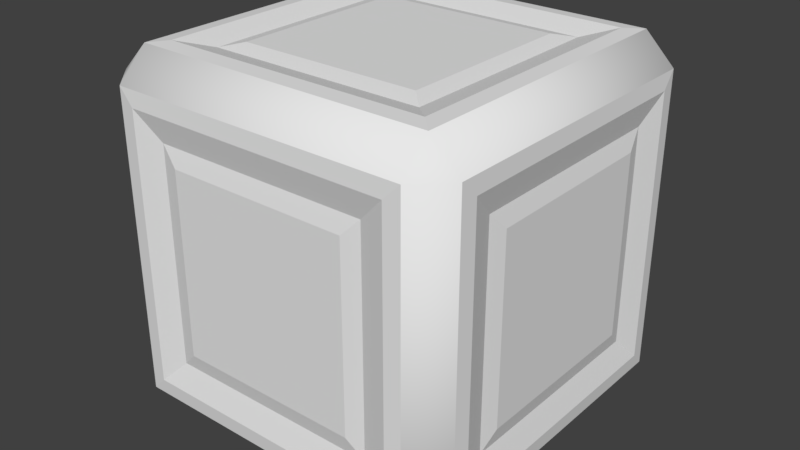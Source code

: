 # Source: crate.blend  (saved by Blender 2.78.0; exported with 4.5.12 LTS)
import bpy
from mathutils import Matrix  # noqa: F401  (used for matrix-valued properties, if any)

bpy.ops.wm.read_factory_settings(use_empty=True)
scene = bpy.context.scene
scene.name = 'Scene'

# ---- collections
col_collection_1 = bpy.data.collections.new('Collection 1'); scene.collection.children.link(col_collection_1)

# ---- node groups
ng_auto_smooth = bpy.data.node_groups.new('Auto Smooth', 'GeometryNodeTree')
_s = ng_auto_smooth.interface.new_socket(name='Geometry', in_out='OUTPUT', socket_type='NodeSocketGeometry')
_s = ng_auto_smooth.interface.new_socket(name='Geometry', in_out='INPUT', socket_type='NodeSocketGeometry')
_s = ng_auto_smooth.interface.new_socket(name='Angle', in_out='INPUT', socket_type='NodeSocketFloat')
_s.subtype = 'ANGLE'
_s.min_value = 0.0
_s.max_value = 3.142
ng_auto_smooth.is_modifier = True
_N = ng_auto_smooth.nodes; _L = ng_auto_smooth.links
n0 = _N.new('NodeGroupOutput'); n0.name = 'Group Output'; n0.location = (480, -100)
n1 = _N.new('NodeGroupInput'); n1.name = 'Group Input'; n1.location = (-420, -300)
n2 = _N.new('NodeGroupInput'); n2.name = 'Group Input.001'; n2.location = (-60, -100)
n3 = _N.new('GeometryNodeSetShadeSmooth'); n3.name = 'Set Shade Smooth'; n3.location = (120, -100)
n3.domain = 'EDGE'
n4 = _N.new('GeometryNodeSetShadeSmooth'); n4.name = 'Set Shade Smooth.001'; n4.location = (300, -100)
n5 = _N.new('GeometryNodeInputMeshEdgeAngle'); n5.name = 'Edge Angle'; n5.location = (-420, -220)
n6 = _N.new('GeometryNodeInputEdgeSmooth'); n6.name = 'Is Edge Smooth'; n6.location = (-60, -160)
n7 = _N.new('GeometryNodeInputShadeSmooth'); n7.name = 'Is Face Smooth'; n7.location = (-240, -340)
n8 = _N.new('FunctionNodeBooleanMath'); n8.name = 'Boolean Math'; n8.location = (-60, -220)
n9 = _N.new('FunctionNodeCompare'); n9.name = 'Compare'; n9.location = (-240, -180)
n9.operation = 'LESS_EQUAL'
_L.new(n5.outputs[0], n9.inputs[0])
_L.new(n4.outputs[0], n0.inputs[0])
_L.new(n1.outputs[1], n9.inputs[1])
_L.new(n9.outputs[0], n8.inputs[0])
_L.new(n7.outputs[0], n8.inputs[1])
_L.new(n2.outputs[0], n3.inputs[0])
_L.new(n6.outputs[0], n3.inputs[1])
_L.new(n3.outputs[0], n4.inputs[0])
_L.new(n8.outputs[0], n3.inputs[2])
n0.is_active_output = True

# ---- world
world_world = bpy.data.worlds.new('World'); scene.world = world_world
world_world.color = (0.05088, 0.05088, 0.05088)
world_world.use_sun_shadow = False
world_world.sun_shadow_jitter_overblur = 0.0
world_world.cycles.sampling_method = 'MANUAL'

# ---- meshes
me_cube = bpy.data.meshes.new('Cube')
me_cube.from_pydata([(-0.5068, -0.3157, 0.3157), (-0.5186, -0.2659, 0.2659), (-0.2659, -0.5186, 0.2659), (-0.3157, -0.5068, 0.3157), (-0.2659, -0.2659, 0.5186), (-0.524, -0.4383, 0.4383), (-0.5284, -0.3928, 0.3928), (-0.4383, -0.4383, 0.524), (0.5068, -0.3157, 0.3157), (0.5186, -0.2659, 0.2659), (0.2659, -0.5186, 0.2659), (0.3157, -0.5068, 0.3157), (0.2659, -0.2659, 0.5186), (0.3157, -0.3157, 0.5068), (-0.3157, -0.3157, 0.5068), (0.524, -0.4383, 0.4383), (0.5284, -0.3928, 0.3928), (0.3928, -0.5284, 0.3928), (0.4383, -0.524, 0.4383), (0.3928, -0.3928, 0.5284), (0.4383, -0.4383, 0.524), (-0.3928, -0.3928, 0.5284), (-0.4383, -0.524, 0.4383), (-0.3928, -0.5284, 0.3928), (-0.5186, 0.2659, 0.2659), (-0.3157, 0.5068, 0.3157), (-0.5068, 0.3157, 0.3157), (-0.3157, 0.3157, 0.5068), (-0.524, 0.4383, 0.4383), (-0.5284, 0.3928, 0.3928), (-0.4383, 0.4383, 0.524), (-0.3928, 0.3928, 0.5284), (-0.2659, 0.2659, 0.5186), (0.2659, 0.5186, 0.2659), (0.3157, 0.5068, 0.3157), (0.5186, 0.2659, 0.2659), (0.5068, 0.3157, 0.3157), (0.3157, 0.3157, 0.5068), (0.2659, 0.2659, 0.5186), (-0.2659, 0.5186, 0.2659), (0.524, 0.4383, 0.4383), (0.3928, 0.5284, 0.3928), (0.4383, 0.524, 0.4383), (0.3928, 0.3928, 0.5284), (0.4383, 0.4383, 0.524), (0.5284, 0.3928, 0.3928), (-0.4383, 0.524, 0.4383), (-0.3928, 0.5284, 0.3928), (-0.5068, -0.3157, -0.3157), (-0.5186, -0.2659, -0.2659), (-0.2659, -0.5186, -0.2659), (-0.2659, -0.2659, -0.5186), (-0.3157, -0.5068, -0.3157), (-0.524, -0.4383, -0.4383), (-0.3928, -0.3928, -0.5284), (-0.4383, -0.4383, -0.524), (-0.3928, -0.5284, -0.3928), (-0.5284, -0.3928, -0.3928), (0.3157, -0.5068, -0.3157), (0.2659, -0.2659, -0.5186), (0.3157, -0.3157, -0.5068), (0.2659, -0.5186, -0.2659), (0.5068, -0.3157, -0.3157), (0.5186, -0.2659, -0.2659), (-0.3157, -0.3157, -0.5068), (0.5284, -0.3928, -0.3928), (0.4383, -0.524, -0.4383), (0.3928, -0.3928, -0.5284), (0.4383, -0.4383, -0.524), (0.3928, -0.5284, -0.3928), (0.524, -0.4383, -0.4383), (-0.4383, -0.524, -0.4383), (-0.5186, 0.2659, -0.2659), (-0.3157, 0.5068, -0.3157), (-0.5068, 0.3157, -0.3157), (-0.3157, 0.3157, -0.5068), (-0.2659, 0.2659, -0.5186), (-0.524, 0.4383, -0.4383), (-0.5284, 0.3928, -0.3928), (-0.3928, 0.5284, -0.3928), (-0.4383, 0.4383, -0.524), (0.2659, 0.2659, -0.5186), (0.2659, 0.5186, -0.2659), (0.3157, 0.5068, -0.3157), (0.5068, 0.3157, -0.3157), (0.5186, 0.2659, -0.2659), (0.3157, 0.3157, -0.5068), (-0.2659, 0.5186, -0.2659), (0.4383, 0.4383, -0.524), (0.3928, 0.5284, -0.3928), (0.4383, 0.524, -0.4383), (0.524, 0.4383, -0.4383), (0.5284, 0.3928, -0.3928), (0.3928, 0.3928, -0.5284), (-0.3928, 0.3928, -0.5284), (-0.4383, 0.524, -0.4383)], [], [(21, 14, 27, 31), (0, 6, 29, 26), (3, 23, 56, 52), (49, 1, 24, 72), (50, 2, 3, 52), (1, 49, 48, 0), (4, 32, 27, 14), (24, 1, 0, 26), (56, 23, 22, 71), (6, 57, 53, 5), (21, 31, 30, 7), (29, 6, 5, 28), (48, 57, 6, 0), (19, 43, 37, 13), (8, 36, 45, 16), (19, 13, 14, 21), (50, 61, 10, 2), (11, 58, 69, 17), (3, 11, 17, 23), (63, 85, 35, 9), (32, 4, 12, 38), (61, 58, 11, 10), (9, 8, 62, 63), (4, 14, 13, 12), (10, 11, 3, 2), (12, 13, 37, 38), (35, 36, 8, 9), (69, 66, 18, 17), (16, 15, 70, 65), (21, 7, 20, 19), (17, 18, 22, 23), (19, 20, 44, 43), (45, 40, 15, 16), (62, 8, 16, 65), (25, 73, 79, 47), (87, 73, 25, 39), (24, 26, 74, 72), (79, 95, 46, 47), (29, 28, 77, 78), (74, 26, 29, 78), (43, 31, 27, 37), (87, 39, 33, 82), (34, 41, 89, 83), (25, 47, 41, 34), (82, 33, 34, 83), (35, 85, 84, 36), (32, 38, 37, 27), (33, 39, 25, 34), (89, 41, 42, 90), (45, 92, 91, 40), (31, 43, 44, 30), (41, 47, 46, 42), (84, 92, 45, 36), (54, 94, 75, 64), (48, 74, 78, 57), (51, 64, 75, 76), (72, 74, 48, 49), (54, 55, 80, 94), (78, 77, 53, 57), (67, 60, 86, 93), (62, 65, 92, 84), (67, 54, 64, 60), (52, 56, 69, 58), (76, 81, 59, 51), (51, 59, 60, 64), (61, 50, 52, 58), (59, 81, 86, 60), (85, 63, 62, 84), (54, 67, 68, 55), (69, 56, 71, 66), (67, 93, 88, 68), (92, 65, 70, 91), (93, 86, 75, 94), (73, 83, 89, 79), (22, 7, 5), (44, 40, 42), (46, 28, 30), (18, 15, 20), (76, 75, 86, 81), (82, 83, 73, 87), (94, 80, 88, 93), (89, 90, 95, 79), (91, 88, 90), (70, 66, 68), (71, 53, 55), (95, 80, 77), (80, 55, 53, 77), (46, 95, 77, 28), (88, 80, 95, 90), (42, 40, 91, 90), (88, 91, 70, 68), (71, 55, 68, 66), (22, 5, 53, 71), (70, 15, 18, 66), (44, 20, 15, 40), (46, 30, 44, 42), (7, 30, 28, 5), (22, 18, 20, 7)])
me_cube.polygons.foreach_set('use_smooth', [True] * 98)
_k = set([(0, 1), (0, 6), (0, 26), (0, 48), (1, 24), (1, 49), (2, 3), (2, 10), (2, 50), (3, 11), (3, 23), (3, 52), (4, 12), (4, 14), (4, 32), (5, 6), (5, 28), (5, 53), (6, 29), (6, 57), (7, 20), (7, 21), (7, 30), (8, 9), (8, 16), (8, 36), (8, 62), (9, 35), (9, 63), (10, 11), (10, 61), (11, 17), (11, 58), (12, 13), (12, 38), (13, 14), (13, 19), (13, 37), (14, 21), (14, 27), (15, 16), (15, 40), (15, 70), (16, 45), (16, 65), (17, 18), (17, 23), (17, 69), (18, 22), (18, 66), (19, 20), (19, 21), (19, 43), (20, 44), (21, 31), (22, 23), (22, 71), (23, 56), (24, 26), (24, 72), (25, 34), (25, 39), (25, 47), (25, 73), (26, 29), (26, 74), (27, 31), (27, 32), (27, 37), (28, 29), (28, 77), (29, 78), (30, 31), (30, 44), (31, 43), (32, 38), (33, 34), (33, 39), (33, 82), (34, 41), (34, 83), (35, 36), (35, 85), (36, 45), (36, 84), (37, 38), (37, 43), (39, 87), (40, 45), (40, 91), (41, 42), (41, 47), (41, 89), (42, 46), (42, 90), (43, 44), (45, 92), (46, 47), (46, 95), (47, 79), (48, 49), (48, 57), (48, 74), (49, 72), (50, 52), (50, 61), (51, 59), (51, 64), (51, 76), (52, 56), (52, 58), (53, 57), (53, 77), (54, 55), (54, 64), (54, 67), (54, 94), (55, 68), (55, 80), (56, 69), (56, 71), (57, 78), (58, 61), (58, 69), (59, 60), (59, 81), (60, 64), (60, 67), (60, 86), (62, 63), (62, 65), (62, 84), (63, 85), (64, 75), (65, 70), (65, 92), (66, 69), (66, 71), (67, 68), (67, 93), (68, 88), (70, 91), (72, 74), (73, 79), (73, 83), (73, 87), (74, 78), (75, 76), (75, 86), (75, 94), (76, 81), (77, 78), (79, 89), (79, 95), (80, 88), (80, 94), (81, 86), (82, 83), (82, 87), (83, 89), (84, 85), (84, 92), (86, 93), (88, 93), (89, 90), (90, 95), (91, 92), (93, 94)])
me_cube.attributes.new('sharp_edge', 'BOOLEAN', 'EDGE').data.foreach_set('value', [ (min(e.vertices), max(e.vertices)) in _k for e in me_cube.edges])
_uv = me_cube.uv_layers.new(name='UVMap')
_uv.uv.foreach_set('vector', [0.2888, 0.6461, 0.3518, 0.6461, 0.6096, 0.904, 0.6096, 0.9669, 0.9079, 0.6382, 0.9708, 0.6382, 0.6501, 0.959, 0.6501, 0.8961, 0.6641, 0.8961, 0.6641, 0.959, 0.3433, 0.6382, 0.4062, 0.6382, 0.0625, 0.9952, 0.0625, 0.536, 0.0625, 0.536, 0.0625, 0.9952, 0.1838, 0.8102, 0.1838, 0.8102, 0.1838, 0.8102, 0.1838, 0.8102, 0.1838, 0.8102, 0.1838, 0.8102, 0.1838, 0.8102, 0.1838, 0.8102, 0.1838, 0.8102, 0.1838, 0.8102, 0.1838, 0.8102, 0.1838, 0.8102, 0.1838, 0.8102, 0.1838, 0.8102, 0.1838, 0.8102, 0.1838, 0.8102, 0.1838, 0.8102, 0.1838, 0.8102, 0.1838, 0.8102, 0.1838, 0.8102, 0.1838, 0.8102, 0.1838, 0.8102, 0.1838, 0.8102, 0.1838, 0.8102, 0.1838, 0.8102, 0.1838, 0.8102, 0.1838, 0.8102, 0.1838, 0.8102, 0.1838, 0.8102, 0.1838, 0.8102, 0.1838, 0.8102, 0.1838, 0.8102, 0.6501, 0.3804, 0.6501, 0.3174, 0.9708, 0.6382, 0.9079, 0.6382, 0.6096, 0.3253, 0.9304, 0.6461, 0.8675, 0.6461, 0.6096, 0.3883, 0.6427, 0.8961, 0.9005, 0.6382, 0.9635, 0.6382, 0.6427, 0.959, 0.6096, 0.3253, 0.6096, 0.3883, 0.3518, 0.6461, 0.2888, 0.6461, 0.0625, 0.536, 0.0625, 0.536, 0.0625, 0.9952, 0.0625, 0.9952, 0.9219, 0.6382, 0.6641, 0.3804, 0.6641, 0.3174, 0.9849, 0.6382, 0.6641, 0.8961, 0.9219, 0.6382, 0.9849, 0.6382, 0.6641, 0.959, 0.0625, 0.536, 0.0625, 0.536, 0.0625, 0.9952, 0.0625, 0.9952, 0.0625, 0.9952, 0.0625, 0.536, 0.0625, 0.536, 0.0625, 0.9952, 0.1838, 0.8102, 0.1838, 0.8102, 0.1838, 0.8102, 0.1838, 0.8102, 0.1838, 0.8102, 0.1838, 0.8102, 0.1838, 0.8102, 0.1838, 0.8102, 0.1838, 0.8102, 0.1838, 0.8102, 0.1838, 0.8102, 0.1838, 0.8102, 0.1838, 0.8102, 0.1838, 0.8102, 0.1838, 0.8102, 0.1838, 0.8102, 0.1838, 0.8102, 0.1838, 0.8102, 0.1838, 0.8102, 0.1838, 0.8102, 0.1838, 0.8102, 0.1838, 0.8102, 0.1838, 0.8102, 0.1838, 0.8102, 0.1838, 0.8102, 0.1838, 0.8102, 0.1838, 0.8102, 0.1838, 0.8102, 0.1838, 0.8102, 0.1838, 0.8102, 0.1838, 0.8102, 0.1838, 0.8102, 0.1838, 0.8102, 0.1838, 0.8102, 0.1838, 0.8102, 0.1838, 0.8102, 0.1838, 0.8102, 0.1838, 0.8102, 0.1838, 0.8102, 0.1838, 0.8102, 0.1838, 0.8102, 0.1838, 0.8102, 0.1838, 0.8102, 0.1838, 0.8102, 0.1838, 0.8102, 0.1838, 0.8102, 0.1838, 0.8102, 0.1838, 0.8102, 0.3849, 0.6382, 0.6427, 0.8961, 0.6427, 0.959, 0.3219, 0.6382, 0.9138, 0.6008, 0.6559, 0.3429, 0.6559, 0.28, 0.9767, 0.6008, 0.1838, 0.8102, 0.1838, 0.8102, 0.1838, 0.8102, 0.1838, 0.8102, 0.1838, 0.8102, 0.1838, 0.8102, 0.1838, 0.8102, 0.1838, 0.8102, 0.1838, 0.8102, 0.1838, 0.8102, 0.1838, 0.8102, 0.1838, 0.8102, 0.1838, 0.8102, 0.1838, 0.8102, 0.1838, 0.8102, 0.1838, 0.8102, 0.3922, 0.6382, 0.6501, 0.8961, 0.6501, 0.959, 0.3293, 0.6382, 0.9304, 0.6461, 0.6096, 0.9669, 0.6096, 0.904, 0.8675, 0.6461, 0.0625, 0.9952, 0.0625, 0.536, 0.0625, 0.536, 0.0625, 0.9952, 0.6559, 0.8586, 0.6559, 0.9216, 0.3351, 0.6008, 0.3981, 0.6008, 0.9138, 0.6008, 0.9767, 0.6008, 0.6559, 0.9216, 0.6559, 0.8586, 0.1838, 0.8102, 0.1838, 0.8102, 0.1838, 0.8102, 0.1838, 0.8102, 0.1838, 0.8102, 0.1838, 0.8102, 0.1838, 0.8102, 0.1838, 0.8102, 0.1838, 0.8102, 0.1838, 0.8102, 0.1838, 0.8102, 0.1838, 0.8102, 0.1838, 0.8102, 0.1838, 0.8102, 0.1838, 0.8102, 0.1838, 0.8102, 0.1838, 0.8102, 0.1838, 0.8102, 0.1838, 0.8102, 0.1838, 0.8102, 0.1838, 0.8102, 0.1838, 0.8102, 0.1838, 0.8102, 0.1838, 0.8102, 0.1838, 0.8102, 0.1838, 0.8102, 0.1838, 0.8102, 0.1838, 0.8102, 0.1838, 0.8102, 0.1838, 0.8102, 0.1838, 0.8102, 0.1838, 0.8102, 0.6427, 0.3804, 0.6427, 0.3174, 0.9635, 0.6382, 0.9005, 0.6382, 0.596, 0.9708, 0.2752, 0.6501, 0.3381, 0.6501, 0.596, 0.9079, 0.6501, 0.3804, 0.3922, 0.6382, 0.3293, 0.6382, 0.6501, 0.3174, 0.1838, 0.8102, 0.1838, 0.8102, 0.1838, 0.8102, 0.1838, 0.8102, 0.1838, 0.8102, 0.1838, 0.8102, 0.1838, 0.8102, 0.1838, 0.8102, 0.1838, 0.8102, 0.1838, 0.8102, 0.1838, 0.8102, 0.1838, 0.8102, 0.1838, 0.8102, 0.1838, 0.8102, 0.1838, 0.8102, 0.1838, 0.8102, 0.9168, 0.6501, 0.8538, 0.6501, 0.596, 0.3922, 0.596, 0.3293, 0.3849, 0.6382, 0.3219, 0.6382, 0.6427, 0.3174, 0.6427, 0.3804, 0.9168, 0.6501, 0.596, 0.9708, 0.596, 0.9079, 0.8538, 0.6501, 0.4062, 0.6382, 0.3433, 0.6382, 0.6641, 0.3174, 0.6641, 0.3804, 0.0625, 0.536, 0.0625, 0.536, 0.0625, 0.9952, 0.0625, 0.9952, 0.1838, 0.8102, 0.1838, 0.8102, 0.1838, 0.8102, 0.1838, 0.8102, 0.1838, 0.8102, 0.1838, 0.8102, 0.1838, 0.8102, 0.1838, 0.8102, 0.1838, 0.8102, 0.1838, 0.8102, 0.1838, 0.8102, 0.1838, 0.8102, 0.1838, 0.8102, 0.1838, 0.8102, 0.1838, 0.8102, 0.1838, 0.8102, 0.1838, 0.8102, 0.1838, 0.8102, 0.1838, 0.8102, 0.1838, 0.8102, 0.1838, 0.8102, 0.1838, 0.8102, 0.1838, 0.8102, 0.1838, 0.8102, 0.1838, 0.8102, 0.1838, 0.8102, 0.1838, 0.8102, 0.1838, 0.8102, 0.1838, 0.8102, 0.1838, 0.8102, 0.1838, 0.8102, 0.1838, 0.8102, 0.596, 0.3293, 0.596, 0.3922, 0.3381, 0.6501, 0.2752, 0.6501, 0.6559, 0.3429, 0.3981, 0.6008, 0.3351, 0.6008, 0.6559, 0.28, 0.1855, 0.9388, 0.1855, 0.9388, 0.1855, 0.9388, 0.1855, 0.9388, 0.1855, 0.9388, 0.1855, 0.9388, 0.1855, 0.9388, 0.1855, 0.9388, 0.1855, 0.9388, 0.1855, 0.9388, 0.1855, 0.9388, 0.1855, 0.9388, 0.1838, 0.8102, 0.1838, 0.8102, 0.1838, 0.8102, 0.1838, 0.8102, 0.1838, 0.8102, 0.1838, 0.8102, 0.1838, 0.8102, 0.1838, 0.8102, 0.1838, 0.8102, 0.1838, 0.8102, 0.1838, 0.8102, 0.1838, 0.8102, 0.1838, 0.8102, 0.1838, 0.8102, 0.1838, 0.8102, 0.1838, 0.8102, 0.1855, 0.9388, 0.1855, 0.9388, 0.1855, 0.9388, 0.1855, 0.9388, 0.1855, 0.9388, 0.1855, 0.9388, 0.1855, 0.9388, 0.1855, 0.9388, 0.1855, 0.9388, 0.1855, 0.9388, 0.1855, 0.9388, 0.1855, 0.9388, 0.1855, 0.9388, 0.1855, 0.9388, 0.1855, 0.9388, 0.1855, 0.9388, 0.1855, 0.9388, 0.1855, 0.9388, 0.1855, 0.9388, 0.1855, 0.9388, 0.1855, 0.9388, 0.1855, 0.9388, 0.1855, 0.9388, 0.1855, 0.9388, 0.1855, 0.9388, 0.1855, 0.9388, 0.1855, 0.9388, 0.1855, 0.9388, 0.1855, 0.9388, 0.1855, 0.9388, 0.1855, 0.9388, 0.1855, 0.9388, 0.1855, 0.9388, 0.1855, 0.9388, 0.1855, 0.9388, 0.1855, 0.9388, 0.1855, 0.9388, 0.1855, 0.9388, 0.1855, 0.9388, 0.1855, 0.9388, 0.1855, 0.9388, 0.1855, 0.9388, 0.1855, 0.9388, 0.1855, 0.9388, 0.1855, 0.9388, 0.1855, 0.9388, 0.1855, 0.9388, 0.1855, 0.9388, 0.1855, 0.9388, 0.1855, 0.9388, 0.1855, 0.9388, 0.1855, 0.9388, 0.1855, 0.9388, 0.1855, 0.9388, 0.1855, 0.9388, 0.1855, 0.9388, 0.1855, 0.9388, 0.1855, 0.9388, 0.1855, 0.9388, 0.1855, 0.9388])
me_cube.use_remesh_preserve_volume = False
me_cube.use_remesh_preserve_attributes = False
me_cube.use_mirror_vertex_groups = False
me_cube.update()

# ---- objects
ob_crate_small = bpy.data.objects.new('crate_small', me_cube)

# ---- transforms, parenting, visibility, modifiers, constraints
ob_crate_small.location = (0.0, 0.0, 0.0)
ob_crate_small.lineart.crease_threshold = 0.0
_m = ob_crate_small.modifiers.new('Auto Smooth', 'NODES')
_m.node_group = ng_auto_smooth
_gi = [s.identifier for s in ng_auto_smooth.interface.items_tree if s.item_type == 'SOCKET' and s.in_out == 'INPUT']
_m[_gi[1]] = 3.142  # Angle

# ---- collection membership
col_collection_1.objects.link(ob_crate_small)

# ---- scene / render settings (as saved in the file)
scene.frame_start = 1; scene.frame_end = 250; scene.frame_set(1)
scene.render.engine = 'BLENDER_EEVEE_NEXT'
scene.render.resolution_percentage = 50
scene.render.dither_intensity = 0.0
scene.cycles.use_denoising = False
scene.cycles.samples = 128
scene.cycles.sampling_pattern = 'TABULATED_SOBOL'
scene.cycles.light_sampling_threshold = 0.0
scene.cycles.use_adaptive_sampling = False
scene.cycles.use_light_tree = False
scene.cycles.blur_glossy = 0.0
scene.cycles.sample_clamp_indirect = 0.0
scene.view_settings.view_transform = 'Standard'
bpy.context.view_layer.update()

# ---- added for rendering (the .blend has no active camera and no usable light): camera, sun
cam_auto = bpy.data.cameras.new('AutoCamera')
cam_auto.lens = 50.0
cam_auto.sensor_width = 36.0
cam_auto.clip_end = 1000.0
ob_auto_camera = bpy.data.objects.new('AutoCamera', cam_auto)
scene.collection.objects.link(ob_auto_camera)
ob_auto_camera.location = (1.69341, -2.03209, 1.35473)
ob_auto_camera.rotation_euler = (1.09748, -7.21219e-08, 0.694738)
scene.camera = ob_auto_camera
light_auto_sun = bpy.data.lights.new('AutoSun', 'SUN')
light_auto_sun.energy = 3.0
light_auto_sun.angle = 0.0523599
ob_auto_sun = bpy.data.objects.new('AutoSun', light_auto_sun)
scene.collection.objects.link(ob_auto_sun)
ob_auto_sun.rotation_euler = (0.872665, 0.174533, 0.523599)
bpy.context.view_layer.update()
